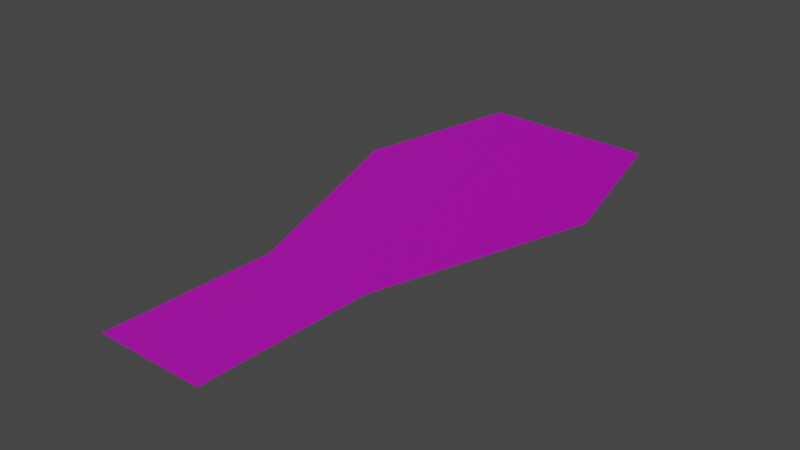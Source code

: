 # Source: Branch.blend  (saved by Blender 3.6.11; exported with 4.5.12 LTS)
import bpy
from mathutils import Matrix  # noqa: F401  (used for matrix-valued properties, if any)

bpy.ops.wm.read_factory_settings(use_empty=True)
scene = bpy.context.scene
scene.name = 'Scene'

# ---- collections
col_collection = bpy.data.collections.new('Collection'); scene.collection.children.link(col_collection)

# ---- images (referenced by path relative to the original .blend; pixels are not part of the script)
import os
ASSET_DIR = os.environ.get("B2B_ASSET_DIR", "")  # directory of the original .blend (textures are referenced by path, not embedded)
HERE = os.path.dirname(os.path.abspath(__file__))  # packed textures are extracted next to this script under _unpacked/

def load_image(name, relpath, width, height, colorspace="sRGB"):
    """Load a texture the original file referenced (path relative to the .blend, or extracted next to this script)."""
    p = next((c for c in (os.path.join(HERE, relpath), os.path.join(ASSET_DIR, relpath)) if relpath and os.path.exists(c)), "")
    if p:
        img = bpy.data.images.load(p, check_existing=True)
        img.name = name
    else:  # same state as the original file: an image datablock whose file is absent (Cycles renders it pink)
        img = bpy.data.images.new(name, width, height)
        img.source = "FILE"
        img.filepath = "//" + (relpath or name)
    img.colorspace_settings.name = colorspace
    return img
img_sekwoja_branches_albedotransparency_png = load_image('Sekwoja_Branches_AlbedoTransparency.png', 'Sekwoja_Branches_AlbedoTransparency.png', 1024, 1024, 'sRGB')
img_sekwoja_branches_normal_png = load_image('Sekwoja_Branches_Normal.png', 'Sekwoja_Branches_Normal.png', 1024, 1024, 'Non-Color')
img_sekwoja_branches_ao_png = load_image('Sekwoja_Branches_AO.png', 'Sekwoja_Branches_AO.png', 1024, 1024, 'Non-Color')
img_sekwoja_branches_albedotransparency_png_001 = load_image('Sekwoja_Branches_AlbedoTransparency.png.001', 'Sekwoja_Branches_AlbedoTransparency.png', 1024, 1024, 'Non-Color')

# ---- materials (node trees are filled in below, after node groups)
mat_branches = bpy.data.materials.new('Branches')
mat_branches.use_transparent_shadow = False

# ---- material node trees
mat_branches.use_nodes = True; mat_branches.node_tree.nodes.clear()
_N = mat_branches.node_tree.nodes; _L = mat_branches.node_tree.links
n0 = _N.new('NodeFrame'); n0.name = 'Frame'; n0.location = (-1247, 384)
n0.label = 'Mapping'
n0.width = 400
n1 = _N.new('NodeFrame'); n1.name = 'Frame.001'; n1.location = (-601, 584)
n1.label = 'Textures'
n1.width = 354
n2 = _N.new('ShaderNodeOutputMaterial'); n2.name = 'Material Output'; n2.location = (300, 300)
n3 = _N.new('ShaderNodeTexImage'); n3.name = 'Image Texture'; n3.location = (84, -320)
n3.label = 'Base Color'
n3.image = img_sekwoja_branches_albedotransparency_png
n4 = _N.new('ShaderNodeTexImage'); n4.name = 'Image Texture.001'; n4.location = (84, -600)
n4.label = 'Normal'
n4.image = img_sekwoja_branches_normal_png
n5 = _N.new('ShaderNodeNormalMap'); n5.name = 'Normal Map'; n5.location = (-217, -16)
n6 = _N.new('ShaderNodeTexImage'); n6.name = 'Image Texture.003'; n6.location = (84, -40)
n6.label = 'Ambient Occlusion'
n6.image = img_sekwoja_branches_ao_png
n7 = _N.new('ShaderNodeMapping'); n7.name = 'Mapping'; n7.location = (230, -40)
n8 = _N.new('NodeReroute'); n8.name = 'Reroute'; n8.location = (34, -596)
n8.width = 16
n8.socket_idname = 'NodeSocketVector'
n9 = _N.new('ShaderNodeTexCoord'); n9.name = 'Texture Coordinate'; n9.location = (30, -40)
n10 = _N.new('ShaderNodeBsdfPrincipled'); n10.name = 'Principled BSDF'; n10.location = (10, 300)
n10.distribution = 'GGX'
n10.subsurface_method = 'RANDOM_WALK_SKIN'
n10.inputs[2].default_value = 1.0
n10.inputs[3].default_value = 1.45
n10.inputs[13].default_value = 0.07727
n10.inputs[27].default_value = (0.0, 0.0, 0.0, 1.0)
n10.inputs[28].default_value = 1.0
n11 = _N.new('ShaderNodeTexImage'); n11.name = 'Image Texture.002'; n11.location = (84, -880)
n11.label = 'Transmission'
n11.image = img_sekwoja_branches_albedotransparency_png_001
n3.parent = n1
n4.parent = n1
n6.parent = n1
n7.parent = n0
n8.parent = n1
n9.parent = n0
n11.parent = n1
_L.new(n10.outputs[0], n2.inputs[0])
_L.new(n3.outputs[0], n10.inputs[0])
_L.new(n4.outputs[0], n5.inputs[1])
_L.new(n5.outputs[0], n10.inputs[5])
_L.new(n11.outputs[0], n10.inputs[18])
_L.new(n8.outputs[0], n6.inputs[0])
_L.new(n8.outputs[0], n3.inputs[0])
_L.new(n8.outputs[0], n4.inputs[0])
_L.new(n8.outputs[0], n11.inputs[0])
_L.new(n7.outputs[0], n8.inputs[0])
_L.new(n9.outputs[2], n7.inputs[0])
_L.new(n11.outputs[1], n10.inputs[4])
n2.is_active_output = True

# ---- world
world_world = bpy.data.worlds.new('World'); scene.world = world_world
world_world.use_nodes = True; world_world.node_tree.nodes.clear()
_N = world_world.node_tree.nodes; _L = world_world.node_tree.links
n0 = _N.new('ShaderNodeOutputWorld'); n0.name = 'World Output'; n0.location = (300, 300)
n1 = _N.new('ShaderNodeBackground'); n1.name = 'Background'; n1.location = (10, 300)
n1.inputs[0].default_value = (0.05088, 0.05088, 0.05088, 1.0)
_L.new(n1.outputs[0], n0.inputs[0])
n0.is_active_output = True
world_world.color = (0.05088, 0.05088, 0.05088)
world_world.use_sun_shadow = False
world_world.sun_shadow_jitter_overblur = 0.0

# ---- meshes
me_plane_057 = bpy.data.meshes.new('Plane.057')
me_plane_057.from_pydata([(-2.873, 18.03, -0.01672), (2.673, 18.06, -0.08644), (-1.977, 0.1554, -0.1204), (1.455, 0.176, -0.1635), (-1.742, 5.57, -0.09536), (1.69, 5.59, -0.1385), (-4.069, 12.61, -0.02966), (3.933, 12.65, -0.1303), (-0.1, 18.04, -0.05158), (-0.2612, 0.1657, -0.142), (-0.2601, 5.612, -0.1138), (-0.5684, 12.53, -0.0742)], [], [(10, 5, 3, 9), (11, 7, 5, 10), (8, 1, 7, 11), (0, 8, 11, 6), (6, 11, 10, 4), (4, 10, 9, 2)])
me_plane_057.polygons.foreach_set('use_smooth', [True] * 6)
_uv = me_plane_057.uv_layers.new(name='UVMap')
_uv.uv.foreach_set('vector', [0.803, 0.6167, 0.8842, 0.6181, 0.8731, 0.8437, 0.8016, 0.8437, 0.7918, 0.3285, 0.9795, 0.3244, 0.8842, 0.6181, 0.803, 0.6167, 0.8127, 0.09875, 0.9283, 0.09875, 0.9795, 0.3244, 0.7918, 0.3285, 0.6972, 0.09875, 0.8127, 0.09875, 0.7918, 0.3285, 0.646, 0.3244, 0.646, 0.3244, 0.7918, 0.3285, 0.803, 0.6167, 0.7412, 0.6181, 0.7412, 0.6181, 0.803, 0.6167, 0.8016, 0.8437, 0.7301, 0.8437])
me_plane_057.materials.append(mat_branches)
me_plane_057.update()

# ---- objects
ob_branchbig_low_003 = bpy.data.objects.new('BranchBig_low.003', me_plane_057)

# ---- transforms, parenting, visibility, modifiers, constraints
ob_branchbig_low_003.location = (0.0, 0.0, 0.0)

# ---- collection membership
col_collection.objects.link(ob_branchbig_low_003)

# ---- scene / render settings (as saved in the file)
scene.frame_start = 1; scene.frame_end = 250; scene.frame_set(1)
scene.render.engine = 'BLENDER_EEVEE_NEXT'
scene.cycles.sampling_pattern = 'TABULATED_SOBOL'
scene.view_settings.view_transform = 'Filmic'
bpy.context.view_layer.update()

# ---- added for rendering (the .blend has no active camera and no usable light): camera, sun
cam_auto = bpy.data.cameras.new('AutoCamera')
cam_auto.lens = 50.0
cam_auto.sensor_width = 36.0
cam_auto.clip_end = 1000.0
ob_auto_camera = bpy.data.objects.new('AutoCamera', cam_auto)
scene.collection.objects.link(ob_auto_camera)
ob_auto_camera.location = (18.0778, -12.667, 14.4264)
ob_auto_camera.rotation_euler = (1.09748, -7.21219e-08, 0.694738)
scene.camera = ob_auto_camera
light_auto_sun = bpy.data.lights.new('AutoSun', 'SUN')
light_auto_sun.energy = 3.0
light_auto_sun.angle = 0.0523599
ob_auto_sun = bpy.data.objects.new('AutoSun', light_auto_sun)
scene.collection.objects.link(ob_auto_sun)
ob_auto_sun.rotation_euler = (0.872665, 0.174533, 0.523599)
bpy.context.view_layer.update()
